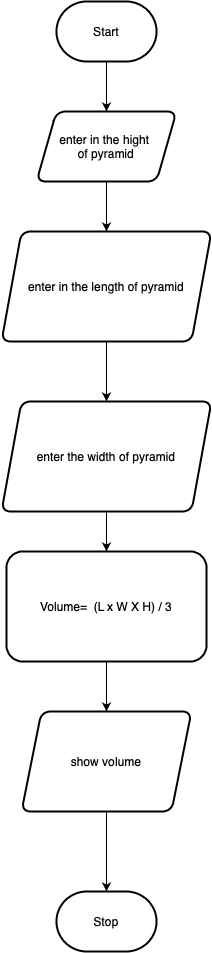

The diagram above was exported from draw.io. Its source (the exported page's mxGraphModel, read from the mxfile embedded in the PNG):
<mxGraphModel dx="713" dy="708" grid="1" gridSize="10" guides="1" tooltips="1" connect="1" arrows="1" fold="1" page="1" pageScale="1" pageWidth="850" pageHeight="1100" math="0" shadow="0">
  <root>
    <mxCell id="0" />
    <mxCell id="1" parent="0" />
    <mxCell id="5" value="" style="edgeStyle=none;html=1;" edge="1" parent="1" source="2">
      <mxGeometry relative="1" as="geometry">
        <mxPoint x="280" y="150" as="targetPoint" />
      </mxGeometry>
    </mxCell>
    <mxCell id="2" value="Start" style="strokeWidth=2;html=1;shape=mxgraph.flowchart.terminator;whiteSpace=wrap;" parent="1" vertex="1">
      <mxGeometry x="230" y="40" width="100" height="60" as="geometry" />
    </mxCell>
    <mxCell id="3" value="Stop" style="strokeWidth=2;html=1;shape=mxgraph.flowchart.terminator;whiteSpace=wrap;" parent="1" vertex="1">
      <mxGeometry x="230" y="930" width="100" height="60" as="geometry" />
    </mxCell>
    <mxCell id="8" style="edgeStyle=none;html=1;" edge="1" parent="1" source="6" target="7">
      <mxGeometry relative="1" as="geometry" />
    </mxCell>
    <mxCell id="6" value="enter in the hight&amp;nbsp;&lt;br&gt;of pyramid" style="shape=parallelogram;perimeter=parallelogramPerimeter;whiteSpace=wrap;html=1;fixedSize=1;rounded=1;strokeWidth=2;" vertex="1" parent="1">
      <mxGeometry x="210" y="150" width="140" height="70" as="geometry" />
    </mxCell>
    <mxCell id="10" style="edgeStyle=none;html=1;entryX=0.5;entryY=0;entryDx=0;entryDy=0;" edge="1" parent="1" source="7" target="9">
      <mxGeometry relative="1" as="geometry" />
    </mxCell>
    <mxCell id="7" value="enter in the length&amp;nbsp;of pyramid" style="shape=parallelogram;perimeter=parallelogramPerimeter;whiteSpace=wrap;html=1;fixedSize=1;rounded=1;strokeWidth=2;" vertex="1" parent="1">
      <mxGeometry x="175" y="270" width="210" height="110" as="geometry" />
    </mxCell>
    <mxCell id="12" value="" style="edgeStyle=none;html=1;" edge="1" parent="1" source="9" target="11">
      <mxGeometry relative="1" as="geometry" />
    </mxCell>
    <mxCell id="9" value="enter the width of pyramid" style="shape=parallelogram;perimeter=parallelogramPerimeter;whiteSpace=wrap;html=1;fixedSize=1;rounded=1;strokeWidth=2;" vertex="1" parent="1">
      <mxGeometry x="175" y="440" width="210" height="110" as="geometry" />
    </mxCell>
    <mxCell id="14" value="" style="edgeStyle=none;html=1;" edge="1" parent="1" source="11" target="13">
      <mxGeometry relative="1" as="geometry" />
    </mxCell>
    <mxCell id="11" value="Volume= &amp;nbsp;(L x W X H) / 3" style="whiteSpace=wrap;html=1;rounded=1;strokeWidth=2;" vertex="1" parent="1">
      <mxGeometry x="180" y="590" width="200" height="110" as="geometry" />
    </mxCell>
    <mxCell id="15" style="edgeStyle=none;html=1;entryX=0.5;entryY=0;entryDx=0;entryDy=0;entryPerimeter=0;" edge="1" parent="1" source="13" target="3">
      <mxGeometry relative="1" as="geometry" />
    </mxCell>
    <mxCell id="13" value="show volume" style="shape=parallelogram;perimeter=parallelogramPerimeter;whiteSpace=wrap;html=1;fixedSize=1;rounded=1;strokeWidth=2;" vertex="1" parent="1">
      <mxGeometry x="195" y="750" width="170" height="100" as="geometry" />
    </mxCell>
  </root>
</mxGraphModel>